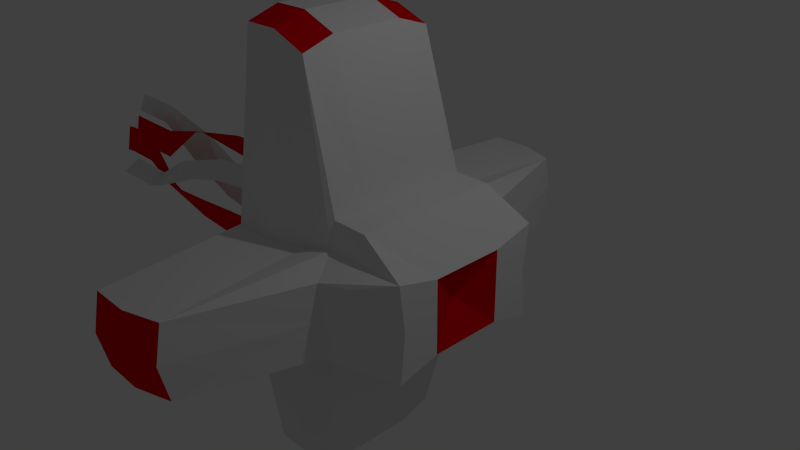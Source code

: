 # Source: enemy1.blend  (saved by Blender 2.79.0; exported with 4.5.12 LTS)
import bpy
from mathutils import Matrix  # noqa: F401  (used for matrix-valued properties, if any)

bpy.ops.wm.read_factory_settings(use_empty=True)
scene = bpy.context.scene
scene.name = 'Scene'

# ---- collections
col_collection_1 = bpy.data.collections.new('Collection 1'); scene.collection.children.link(col_collection_1)

# ---- materials (node trees are filled in below, after node groups)
mat_material = bpy.data.materials.new('Material')
mat_material.alpha_threshold = 0.0
mat_material.use_transparent_shadow = False
mat_material.roughness = 0.5
mat_material.specular_intensity = 1.0
mat_material.line_color = (0.0, 0.0, 0.0, 1.0)
mat_material_001 = bpy.data.materials.new('Material.001')
mat_material_001.alpha_threshold = 0.0
mat_material_001.use_transparent_shadow = False
mat_material_001.diffuse_color = (0.8, 0.0, 0.004563, 1.0)
mat_material_001.roughness = 0.5
mat_material_001.specular_intensity = 1.0

# ---- material node trees

# ---- world
world_world = bpy.data.worlds.new('World'); scene.world = world_world
world_world.color = (0.05088, 0.05088, 0.05088)
world_world.use_sun_shadow = False
world_world.sun_shadow_jitter_overblur = 0.0
world_world.cycles.sampling_method = 'NONE'
world_world.cycles.sample_map_resolution = 256

# ---- cameras
cam_camera = bpy.data.cameras.new('Camera')
cam_camera.clip_end = 100.0
cam_camera.lens = 35.0
cam_camera.sensor_width = 32.0
cam_camera.sensor_height = 18.0
cam_camera.ortho_scale = 7.314
cam_camera.dof.focus_distance = 0.0
cam_camera.dof.aperture_fstop = 128.0

# ---- lights
light_lamp = bpy.data.lights.new('Lamp', 'POINT')
light_lamp.transmission_factor = 0.0
light_lamp.cutoff_distance = 30.0
light_lamp.energy = 100.0
light_lamp.shadow_buffer_clip_start = 1.001
light_lamp.shadow_soft_size = 0.1
light_lamp.shadow_maximum_resolution = 0.006
light_lamp.use_absolute_resolution = True
light_lamp.cycles.use_multiple_importance_sampling = False

# ---- meshes
me_model = bpy.data.meshes.new('Model')
me_model.from_pydata([(1.0, -1.0, 1.0), (-1.0, -0.9388, 2.995), (-5.364e-07, -0.9388, 2.806), (1.636, -1.072, 0.6484), (-1.074, -1.254, 0.5), (1.0, -0.5, 1.0), (-0.5, -0.9388, 2.995), (0.5, -1.0, 1.0), (-1.0, -0.5, 3.139), (-4.172e-07, -1.094, 0.5), (-3.427e-07, -0.5, 2.95), (0.5, -0.5, 1.0), (0.5, -1.072, 0.6484), (-1.302, -0.5, 0.5), (-0.5, -1.254, 0.5), (1.636, -0.5, 0.5), (-0.5, -0.5, 3.139), (-4.172e-07, -1.094, 0.5), (-1.058, -1.254, 0.5), (-0.5, -1.254, 0.5), (0.2698, -3.158, 0.5), (1.133, -1.345, 0.5), (0.7698, -1.502, 0.5), (0.2698, -3.157, 0.5), (-0.7879, -3.316, 0.5), (-0.2302, -3.316, 0.5), (1.0, 1.0, 1.0), (-1.0, 0.9388, 2.995), (1.0, 0.0, 1.0), (-5.364e-07, 0.9388, 2.806), (-1.0, 0.0, 3.139), (-1.49e-07, 0.0, 2.95), (1.636, 1.072, 0.6484), (-1.074, 1.254, 0.5), (1.0, 0.5, 1.0), (-0.5, 0.9388, 2.995), (0.5, 1.0, 1.0), (-1.0, 0.5, 3.139), (-1.227, 0.0, 0.5), (-4.172e-07, 1.094, 0.5), (1.636, 0.0, 0.5), (-3.427e-07, 0.5, 2.95), (0.5, 0.0, 1.0), (-0.5, 0.0, 3.139), (0.5, 0.5, 1.0), (0.5, 1.072, 0.6484), (-1.302, 0.5, 0.5), (-0.5, 1.254, 0.5), (1.636, 0.5, 0.5), (-0.5, 0.5, 3.139), (-4.172e-07, 1.094, 0.5), (-1.058, 1.254, 0.5), (-0.5, 1.254, 0.5), (0.2698, 3.158, 0.5), (1.133, 1.345, 0.5), (0.7698, 1.502, 0.5), (0.2698, 3.157, 0.5), (-0.7879, 3.316, 0.5), (-0.2302, 3.316, 0.5), (1.0, -1.0, -1.0), (-1.0, -0.9388, -2.995), (1.636, -1.0, 0.0), (-1.074, -1.254, 0.0), (-5.364e-07, -0.9388, -2.806), (-2.98e-07, -1.094, 0.0), (1.636, -1.072, -0.6484), (-1.074, -1.254, -0.5), (1.0, -0.5, -1.0), (-0.5, -0.9388, -2.995), (0.5, -1.0, -1.0), (-1.0, -0.5, -3.139), (-1.302, -0.5, 0.0), (-0.5, -1.254, 0.0), (0.5, -1.0, 0.0), (-4.172e-07, -1.094, -0.5), (1.636, -0.5, 0.0), (-3.427e-07, -0.5, -2.95), (0.5, -0.5, -1.0), (0.5, -1.072, -0.6484), (-1.302, -0.5, -0.5), (-0.5, -1.254, -0.5), (1.636, -0.5, -0.5), (-0.5, -0.5, -3.139), (-0.5, -1.254, 0.0), (-1.058, -1.254, 0.0), (-4.172e-07, -1.094, -0.5), (-2.98e-07, -1.094, 0.0), (-1.058, -1.254, -0.5), (-0.5, -1.254, -0.5), (0.7698, -1.502, 0.0), (0.2698, -3.264, 0.0), (0.2698, -3.158, -0.5), (1.133, -1.345, 0.0), (1.133, -1.345, -0.5), (0.7698, -1.502, -0.5), (-0.2302, -3.423, 0.0), (-0.7879, -3.423, 0.0), (0.2698, -3.157, -0.5), (0.2698, -3.264, 0.0), (-0.7879, -3.316, -0.5), (-0.2302, -3.316, -0.5), (1.0, 1.0, -1.0), (-1.0, 0.9388, -2.995), (1.636, 1.0, 0.0), (-1.074, 1.254, 0.0), (1.0, 0.0, -1.0), (-5.364e-07, 0.9388, -2.806), (-1.0, 0.0, -3.139), (-1.227, 0.0, 0.0), (-2.98e-07, 1.094, 0.0), (1.378, 0.0, 0.0), (-1.49e-07, 0.0, -2.95), (1.636, 1.072, -0.6484), (-1.074, 1.254, -0.5), (1.0, 0.5, -1.0), (-0.5, 0.9388, -2.995), (0.5, 1.0, -1.0), (-1.0, 0.5, -3.139), (-1.302, 0.5, 0.0), (-1.227, 0.0, -0.5), (-0.5, 1.254, 0.0), (0.5, 1.0, 0.0), (-4.172e-07, 1.094, -0.5), (1.636, 0.5, 0.0), (1.636, 0.0, -0.5), (-3.427e-07, 0.5, -2.95), (0.5, 0.0, -1.0), (-0.5, 0.0, -3.139), (0.5, 0.5, -1.0), (0.5, 1.072, -0.6484), (-1.302, 0.5, -0.5), (-0.5, 1.254, -0.5), (1.636, 0.5, -0.5), (-0.5, 0.5, -3.139), (-0.5, 1.254, 0.0), (-1.058, 1.254, 0.0), (-4.172e-07, 1.094, -0.5), (-2.98e-07, 1.094, 0.0), (-1.058, 1.254, -0.5), (-0.5, 1.254, -0.5), (0.7698, 1.502, 0.0), (0.2698, 3.264, 0.0), (0.2698, 3.158, -0.5), (1.133, 1.345, 0.0), (1.133, 1.345, -0.5), (0.7698, 1.502, -0.5), (-0.2302, 3.423, 0.0), (-0.7879, 3.423, 0.0), (0.2698, 3.157, -0.5), (0.2698, 3.264, 0.0), (-0.7879, 3.316, -0.5), (-0.2302, 3.316, -0.5), (-2.658, -0.593, 0.3852), (-2.584, -0.1039, 0.4891), (-2.658, 0.3852, 0.593), (-2.658, -0.4891, -0.1039), (-2.658, -0.3852, -0.593), (-2.658, 0.4891, 0.1039), (-2.584, 0.1039, -0.4891), (-2.658, 0.593, -0.3852), (-3.275, -0.6208, 0.2324), (-3.271, -0.1475, 0.4098), (-3.401, 0.2857, 0.6356), (-3.476, -0.4583, -0.1956), (-3.678, -0.2957, -0.6235), (-3.602, 0.4482, 0.2076), (-3.673, 0.1776, -0.446), (-3.803, 0.6108, -0.2203), (-4.279, -0.6261, -0.1794), (-4.163, -0.2715, 0.1618), (-4.152, 0.01048, 0.5813), (-4.631, -0.3274, -0.3706), (-4.984, -0.02864, -0.5617), (-4.504, 0.3092, 0.3901), (-4.868, 0.326, -0.2204), (-4.857, 0.6079, 0.199), (-5.395, -0.2919, -0.6434), (-5.021, -0.1921, -0.3183), (-4.692, -0.2225, 0.06384), (-5.717, -0.05093, -0.3465), (-6.039, 0.19, -0.04955), (-5.014, 0.0184, 0.3608), (-5.665, 0.2897, 0.2755), (-5.336, 0.2593, 0.6577), (-6.046, -0.2919, -0.6434), (-5.672, -0.1921, -0.3183), (-5.342, -0.2225, 0.06384), (-6.368, -0.05093, -0.3465), (-6.69, 0.19, -0.04955), (-5.665, 0.0184, 0.3608), (-6.316, 0.2897, 0.2755), (-5.987, 0.2593, 0.6577), (-6.046, -0.2919, -0.6434), (-5.672, -0.1921, -0.3183), (-5.342, -0.2225, 0.06384), (-6.368, -0.05093, -0.3465), (-6.69, 0.19, -0.04955), (-5.665, 0.0184, 0.3608), (-6.316, 0.2897, 0.2755), (-5.987, 0.2593, 0.6577), (-6.283, -0.2919, -0.6434), (-5.909, -0.1921, -0.3183), (-5.771, -0.2225, 0.06384), (-6.605, -0.022, -0.4024), (-6.927, 0.2189, -0.1055), (-6.093, 0.0184, 0.3608), (-6.553, 0.2897, 0.2755), (-6.224, 0.2593, 0.6577)], [], [(16, 8, 1, 6), (15, 5, 0, 3), (14, 6, 1, 4), (13, 8, 30, 38), (12, 7, 2, 9), (11, 10, 2, 7), (5, 11, 7, 0), (28, 42, 11, 5), (42, 31, 10, 11), (18, 84, 96, 24), (3, 0, 7, 12), (71, 13, 38, 108), (62, 4, 13, 71), (4, 1, 8, 13), (14, 4, 18, 19), (9, 14, 19, 17), (9, 2, 6, 14), (75, 15, 3, 61), (110, 40, 15, 75), (40, 28, 5, 15), (10, 16, 6, 2), (31, 43, 16, 10), (43, 30, 8, 16), (19, 18, 24, 25), (17, 19, 25, 23), (4, 62, 84, 18), (64, 9, 17, 86), (89, 22, 20, 90), (92, 21, 22, 89), (95, 25, 24, 96), (98, 23, 25, 95), (86, 17, 23, 98), (3, 12, 22, 21), (12, 9, 20, 22), (61, 3, 21, 92), (9, 64, 90, 20), (49, 35, 27, 37), (48, 32, 26, 34), (47, 33, 27, 35), (46, 38, 30, 37), (45, 39, 29, 36), (44, 36, 29, 41), (34, 26, 36, 44), (28, 34, 44, 42), (42, 44, 41, 31), (51, 57, 147, 135), (32, 45, 36, 26), (118, 108, 38, 46), (104, 118, 46, 33), (33, 46, 37, 27), (47, 52, 51, 33), (39, 50, 52, 47), (39, 47, 35, 29), (123, 103, 32, 48), (110, 123, 48, 40), (40, 48, 34, 28), (41, 29, 35, 49), (31, 41, 49, 43), (43, 49, 37, 30), (52, 58, 57, 51), (50, 56, 58, 52), (33, 51, 135, 104), (109, 137, 50, 39), (140, 141, 53, 55), (143, 140, 55, 54), (146, 147, 57, 58), (149, 146, 58, 56), (137, 149, 56, 50), (32, 54, 55, 45), (45, 55, 53, 39), (103, 143, 54, 32), (39, 53, 141, 109), (82, 68, 60, 70), (81, 65, 59, 67), (80, 66, 60, 68), (79, 119, 107, 70), (78, 74, 63, 69), (77, 69, 63, 76), (67, 59, 69, 77), (105, 67, 77, 126), (126, 77, 76, 111), (87, 99, 96, 84), (83, 95, 98, 86), (65, 78, 69, 59), (71, 108, 119, 79), (62, 71, 79, 66), (66, 79, 70, 60), (80, 88, 87, 66), (74, 85, 88, 80), (74, 80, 68, 63), (75, 61, 65, 81), (110, 75, 81, 124), (124, 81, 67, 105), (76, 63, 68, 82), (111, 76, 82, 127), (127, 82, 70, 107), (88, 100, 99, 87), (85, 97, 100, 88), (72, 83, 86, 64), (66, 87, 84, 62), (64, 86, 85, 74), (62, 84, 83, 72), (89, 90, 91, 94), (92, 89, 94, 93), (95, 96, 99, 100), (98, 95, 100, 97), (86, 98, 97, 85), (84, 96, 95, 83), (65, 93, 94, 78), (78, 94, 91, 74), (73, 89, 92, 61), (61, 92, 93, 65), (74, 91, 90, 64), (64, 90, 89, 73), (133, 117, 102, 115), (132, 114, 101, 112), (131, 115, 102, 113), (130, 117, 107, 119), (129, 116, 106, 122), (128, 125, 106, 116), (114, 128, 116, 101), (105, 126, 128, 114), (126, 111, 125, 128), (138, 135, 147, 150), (134, 137, 149, 146), (112, 101, 116, 129), (118, 130, 119, 108), (104, 113, 130, 118), (113, 102, 117, 130), (131, 113, 138, 139), (122, 131, 139, 136), (122, 106, 115, 131), (123, 132, 112, 103), (110, 124, 132, 123), (124, 105, 114, 132), (125, 133, 115, 106), (111, 127, 133, 125), (127, 107, 117, 133), (139, 138, 150, 151), (136, 139, 151, 148), (120, 109, 137, 134), (113, 104, 135, 138), (109, 122, 136, 137), (104, 120, 134, 135), (140, 145, 142, 141), (143, 144, 145, 140), (146, 151, 150, 147), (149, 148, 151, 146), (137, 136, 148, 149), (135, 134, 146, 147), (112, 129, 145, 144), (129, 122, 142, 145), (121, 103, 143, 140), (103, 112, 144, 143), (122, 109, 141, 142), (109, 121, 140, 141), (119, 130, 159, 158), (79, 71, 155, 156), (46, 118, 157, 154), (38, 13, 152, 153), (158, 159, 167, 166), (156, 155, 163, 164), (154, 157, 165, 162), (153, 152, 160, 161), (166, 167, 175, 174), (164, 163, 171, 172), (162, 165, 173, 170), (161, 160, 168, 169), (174, 175, 183, 182), (172, 171, 179, 180), (170, 173, 181, 178), (169, 168, 176, 177), (182, 183, 191, 190), (180, 179, 187, 188), (178, 181, 189, 186), (177, 176, 184, 185), (190, 191, 199, 198), (188, 187, 195, 196), (186, 189, 197, 194), (185, 184, 192, 193), (198, 199, 207, 206), (196, 195, 203, 204), (194, 197, 205, 202), (193, 192, 200, 201)])
me_model.polygons.foreach_set('material_index', [1, 0, 0, 0, 0, 0, 0, 0, 0, 0, 0, 1, 0, 0, 0, 0, 0, 0, 1, 0, 1, 0, 0, 0, 0, 0, 0, 0, 0, 1, 1, 0, 0, 0, 0, 0, 1, 0, 0, 0, 0, 0, 0, 0, 0, 0, 0, 1, 0, 0, 0, 0, 0, 0, 1, 0, 1, 0, 0, 0, 0, 0, 0, 0, 0, 1, 1, 0, 0, 0, 0, 0, 1, 0, 0, 0, 0, 0, 0, 0, 0, 0, 0, 0, 1, 0, 0, 0, 0, 0, 0, 1, 0, 1, 0, 0, 0, 0, 0, 0, 0, 0, 0, 0, 1, 1, 0, 0, 0, 0, 0, 0, 0, 0, 1, 0, 0, 0, 0, 0, 0, 0, 0, 0, 0, 0, 1, 0, 0, 0, 0, 0, 0, 1, 0, 1, 0, 0, 0, 0, 0, 0, 0, 0, 0, 0, 1, 1, 0, 0, 0, 0, 0, 0, 0, 0, 0, 1, 1, 0, 0, 1, 1, 0, 0, 1, 1, 0, 0, 1, 1, 0, 0, 1, 1, 0, 0, 1, 1, 0, 0, 1, 1, 0])
me_model.materials.append(mat_material)
me_model.materials.append(mat_material_001)
me_model.use_remesh_preserve_volume = False
me_model.use_remesh_preserve_attributes = False
me_model.use_mirror_vertex_groups = False
me_model.update()

# ---- objects
ob_cube = bpy.data.objects.new('Cube', me_model)
ob_lamp = bpy.data.objects.new('Lamp', light_lamp)
ob_camera = bpy.data.objects.new('Camera', cam_camera)

# ---- transforms, parenting, visibility, modifiers, constraints
ob_cube.location = (0.0, 0.0, 0.0)
ob_cube.lock_rotations_4d = False
ob_cube.empty_display_type = 'ARROWS'
ob_cube.lineart.crease_threshold = 0.0
_vg = ob_cube.vertex_groups.new(name='Eye')
_vg.add([15, 40, 48, 75, 81, 110, 123, 124, 132], 1.0, 'REPLACE')
_vg = ob_cube.vertex_groups.new(name='Points')
_vg.add([1, 2, 6, 8, 10, 13, 16, 23, 24, 25, 27, 29, 35, 37, 38, 41, 46, 49, 56, 57, 58, 60, 63, 68, 70, 71, 76, 79, 82, 95, 96, 97, 98, 99, 100, 102, 106, 108, 115, 117, 118, 119, 125, 130, 133, 146, 147, 148, 149, 150, 151, 152, 153, 154, 155, 156, 157, 158, 159, 160, 161, 162, 163, 164, 165, 166, 167, 168, 169, 170, 171, 172, 173, 174, 175, 176, 177, 178, 179, 180, 181, 182, 183, 184, 185, 186, 187, 188, 189, 190, 191, 192, 193, 194, 195, 196, 197, 198, 199, 200, 201, 202, 203, 204, 205, 206, 207], 1.0, 'REPLACE')
_vg = ob_cube.vertex_groups.new(name='Tail')
_vg = ob_cube.vertex_groups.new(name='Bone')
for _i, _w in zip([0, 1, 2, 3, 4, 5, 6, 7, 8, 9, 10, 11, 12, 13, 14, 15, 16, 17, 18, 19, 20, 21, 22, 23, 24, 25, 26, 27, 28, 29, 30, 31, 32, 33, 34, 35, 36, 37, 38, 39, 40, 41, 42, 43, 44, 45, 46, 47, 48, 49, 50, 51, 52, 53, 54, 55, 56, 57, 58, 59, 60, 61, 62, 63, 64, 65, 66, 67, 68, 69, 70, 71, 72, 73, 74, 75, 76, 77, 78, 79, 80, 81, 82, 83, 84, 85, 86, 87, 88, 89, 90, 91, 92, 93, 94, 95, 96, 97, 98, 99, 100, 101, 102, 103, 104, 105, 106, 107, 109, 110, 111, 112, 113, 114, 115, 116, 117, 118, 119, 120, 121, 122, 123, 124, 125, 126, 127, 128, 129, 130, 131, 132, 133, 134, 135, 136, 137, 138, 139, 140, 141, 142, 143, 144, 145, 146, 147, 148, 149, 150, 151, 152, 153, 154, 155, 156, 157, 158, 159, 160, 161, 166, 167, 168, 169, 174, 175, 176, 177, 182, 183, 184, 185, 190, 191], [0.4562, 0.9185, 0.8549, 0.4135, 0.8251, 0.43, 0.9034, 0.5154, 0.9317, 0.5062, 0.8753, 0.4802, 0.457, 0.9374, 0.744, 0.4069, 0.9114, 0.4877, 0.8009, 0.5483, 0.4812, 0.4423, 0.4458, 0.482, 0.5045, 0.4852, 0.4562, 0.9186, 0.4371, 0.8549, 0.9341, 0.8786, 0.4135, 0.8255, 0.43, 0.9035, 0.5154, 0.9318, 0.9754, 0.5062, 0.4026, 0.8753, 0.5552, 0.914, 0.4802, 0.457, 0.9398, 0.7441, 0.4069, 0.9114, 0.4876, 0.8011, 0.5484, 0.4812, 0.4422, 0.4457, 0.4818, 0.5043, 0.485, 0.5025, 0.677, 0.4547, 0.805, 0.5861, 0.5081, 0.481, 0.7759, 0.4996, 0.6234, 0.5188, 0.6893, 0.8043, 0.5, 0.5002, 0.5288, 0.4499, 0.5843, 0.5123, 0.5111, 0.866, 0.6009, 0.4747, 0.6256, 0.6363, 0.8019, 0.5644, 0.548, 0.7691, 0.6165, 0.4835, 0.4837, 0.4866, 0.4743, 0.4885, 0.4964, 0.5075, 0.5186, 0.5173, 0.5052, 0.5349, 0.5242, 0.5024, 0.6764, 0.4547, 0.8046, 0.4987, 0.5859, 0.6916, 0.508, 0.4501, 0.581, 0.481, 0.7732, 0.4996, 0.6231, 0.5187, 0.6887, 0.8067, 0.8239, 0.5, 0.5001, 0.5285, 0.4499, 0.4752, 0.5842, 0.5103, 0.6251, 0.5123, 0.5109, 0.8543, 0.6, 0.4747, 0.6253, 0.636, 0.8014, 0.564, 0.5477, 0.7669, 0.6155, 0.4834, 0.4836, 0.4865, 0.4742, 0.4884, 0.4964, 0.5073, 0.5184, 0.5171, 0.505, 0.5346, 0.5239, 0.5129, 0.5478, 0.08575, 0.067, 0.0898, 0.06572, 0.5417, 0.5277, 0.3387, 0.344, 0.3769, 0.3498, 0.1532, 0.1706, 0.2635, 0.2458, 0.09398, 0.1188, 0.1967, 0.2005, 0.08375, 0.09872, 0.1837, 0.1861]): _vg.add([_i], _w, 'REPLACE')
_vg = ob_cube.vertex_groups.new(name='Bone.001')
for _i, _w in zip([0, 1, 2, 3, 4, 5, 6, 7, 8, 9, 10, 11, 12, 13, 14, 15, 16, 17, 18, 19, 20, 21, 22, 23, 24, 25, 26, 27, 28, 29, 30, 31, 32, 33, 34, 35, 36, 37, 39, 40, 41, 42, 43, 44, 45, 46, 47, 48, 49, 50, 51, 52, 53, 54, 55, 56, 57, 58, 59, 60, 61, 62, 63, 64, 65, 66, 67, 68, 69, 70, 71, 72, 73, 74, 75, 76, 77, 78, 79, 80, 81, 82, 83, 84, 85, 86, 87, 88, 89, 90, 91, 92, 93, 94, 95, 96, 97, 98, 99, 100, 101, 102, 103, 104, 105, 106, 107, 108, 109, 110, 111, 112, 113, 114, 115, 116, 117, 118, 119, 120, 121, 122, 123, 124, 125, 126, 127, 128, 129, 130, 131, 132, 133, 134, 135, 136, 137, 138, 139, 140, 141, 142, 143, 144, 145, 146, 147, 148, 149, 150, 151, 154, 155, 156, 157, 158, 159, 162, 163, 164, 165, 166, 167, 170, 171, 173, 174, 175, 182, 183, 190, 191], [0.5435, 0.07997, 0.1444, 0.5863, 0.17, 0.5697, 0.09555, 0.4841, 0.06671, 0.4929, 0.1241, 0.5195, 0.5424, 0.03603, 0.2539, 0.5929, 0.0876, 0.511, 0.195, 0.4495, 0.5184, 0.5574, 0.5539, 0.5172, 0.4945, 0.5139, 0.5436, 0.08058, 0.5627, 0.1446, 0.06471, 0.1209, 0.5863, 0.1729, 0.5698, 0.09594, 0.4843, 0.0673, 0.4933, 0.5972, 0.1242, 0.4445, 0.08516, 0.5195, 0.5426, 0.05663, 0.2551, 0.593, 0.08786, 0.5115, 0.1972, 0.4505, 0.5185, 0.5575, 0.554, 0.5174, 0.4947, 0.5141, 0.4973, 0.3209, 0.5451, 0.1926, 0.4127, 0.4914, 0.5188, 0.2219, 0.5002, 0.375, 0.4808, 0.3082, 0.1907, 0.5, 0.4993, 0.4708, 0.55, 0.4145, 0.4874, 0.4887, 0.1274, 0.3982, 0.5252, 0.3726, 0.3624, 0.1959, 0.4348, 0.4512, 0.2289, 0.3825, 0.5162, 0.516, 0.5131, 0.5255, 0.5113, 0.5033, 0.4918, 0.4806, 0.482, 0.4941, 0.4643, 0.4751, 0.4972, 0.3204, 0.5451, 0.1923, 0.5011, 0.4125, 0.3051, 1.0, 0.4914, 0.5497, 0.4177, 0.5188, 0.2194, 0.5002, 0.3747, 0.4807, 0.3076, 0.1855, 0.1556, 0.5, 0.4994, 0.4705, 0.55, 0.5246, 0.4144, 0.4895, 0.3728, 0.4874, 0.4886, 0.1167, 0.3973, 0.5252, 0.3724, 0.3624, 0.1957, 0.4345, 0.4512, 0.2269, 0.3817, 0.5163, 0.5161, 0.5131, 0.5255, 0.5113, 0.5033, 0.4918, 0.4806, 0.482, 0.4942, 0.4642, 0.475, 0.8047, 0.9159, 0.8858, 0.8599, 0.09643, 0.08986, 0.5206, 0.8371, 0.4477, 0.2009, 0.07772, 0.07372, 0.1285, 0.0005176, 0.01899, 0.07605, 0.06641, 0.05467, 0.05496, 0.051, 0.05162]): _vg.add([_i], _w, 'REPLACE')
_vg = ob_cube.vertex_groups.new(name='Bone.002')
for _i, _w in zip([152, 153, 154, 156, 157, 158, 159, 160, 161, 162, 163, 164, 165, 166, 167, 168, 169, 170, 171, 172, 173, 174, 175, 176, 177, 178, 181, 182, 183, 184, 185, 186, 189, 190, 191], [0.1794, 0.1684, 0.1069, 0.007723, 0.07242, 0.1498, 0.1568, 0.1942, 0.1817, 0.4475, 0.1833, 0.6317, 0.7694, 0.1367, 0.1359, 0.08534, 0.09273, 0.8106, 0.7984, 0.4028, 0.807, 0.1447, 0.14, 0.05167, 0.06488, 0.8484, 0.3045, 0.1973, 0.163, 0.04219, 0.05405, 0.2177, 0.02154, 0.1807, 0.1815]): _vg.add([_i], _w, 'REPLACE')
_vg = ob_cube.vertex_groups.new(name='Bone.003')
for _i, _w in zip([152, 153, 158, 159, 160, 161, 166, 167, 168, 169, 170, 171, 172, 173, 174, 175, 176, 177, 178, 179, 180, 181, 182, 183, 184, 185, 186, 187, 188, 189, 190, 191, 192, 193, 194, 195, 196, 197, 198, 199, 200, 201, 202, 203, 204, 205, 206, 207], [0.2876, 0.2654, 0.2121, 0.2256, 0.4544, 0.4619, 0.4086, 0.4405, 0.7558, 0.7304, 0.05562, 0.1759, 0.6558, 0.1569, 0.5157, 0.5478, 0.8509, 0.812, 0.1456, 0.9982, 1.033, 0.6906, 0.5514, 0.5815, 0.8671, 0.8436, 0.7804, 1.014, 1.015, 0.9624, 0.5846, 0.5808, 1.0, 1.0, 1.0, 1.0, 1.0, 1.0, 1.0, 1.0, 1.0, 1.0, 1.0, 1.0, 1.0, 1.0, 1.0, 1.0]): _vg.add([_i], _w, 'REPLACE')
_m = ob_cube.modifiers.new('Armature', 'ARMATURE')
ob_lamp.location = (4.076, 1.005, 5.904)
ob_lamp.rotation_euler = (0.6503, 0.05522, 1.866)
ob_lamp.lock_rotations_4d = False
ob_lamp.empty_display_type = 'ARROWS'
ob_lamp.color = (0.0, 0.0, 0.0, 0.0)
ob_lamp.lineart.crease_threshold = 0.0
ob_camera.location = (7.481, -6.508, 5.344)
ob_camera.rotation_euler = (1.109, 0.01082, 0.8149)
ob_camera.lock_rotations_4d = False
ob_camera.empty_display_type = 'ARROWS'
ob_camera.color = (0.0, 0.0, 0.0, 0.0)
ob_camera.display_type = 'WIRE'
ob_camera.lineart.crease_threshold = 0.0

# ---- collection membership
col_collection_1.objects.link(ob_cube)
col_collection_1.objects.link(ob_lamp)
col_collection_1.objects.link(ob_camera)

# ---- scene / render settings (as saved in the file)
scene.camera = ob_camera
scene.frame_start = 1; scene.frame_end = 120; scene.frame_set(1)
scene.render.engine = 'BLENDER_EEVEE_NEXT'
scene.render.resolution_percentage = 50
scene.render.dither_intensity = 0.0
scene.cycles.use_denoising = False
scene.cycles.samples = 10
scene.cycles.sampling_pattern = 'TABULATED_SOBOL'
scene.cycles.light_sampling_threshold = 0.0
scene.cycles.use_adaptive_sampling = False
scene.cycles.use_light_tree = False
scene.cycles.blur_glossy = 0.0
scene.cycles.pixel_filter_type = 'GAUSSIAN'
scene.cycles.sample_clamp_indirect = 0.0
scene.view_settings.view_transform = 'Standard'
bpy.context.view_layer.update()
